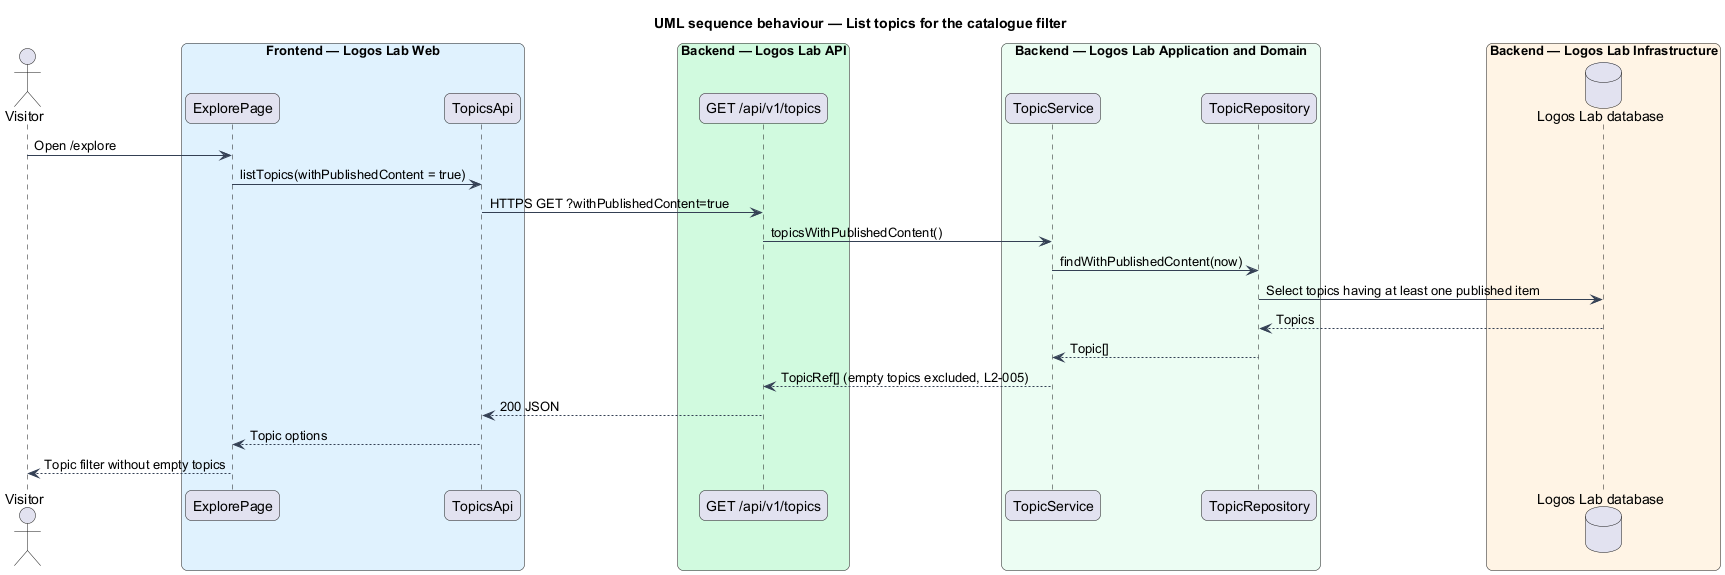

The diagram above was rendered by PlantUML. Its source (embedded in the PNG):
@startuml
title UML sequence behaviour — List topics for the catalogue filter
skinparam backgroundColor #FFFFFF
skinparam shadowing false
skinparam roundcorner 12
skinparam defaultFontName Arial
skinparam ArrowColor #344054
skinparam rectangle {
  BorderColor #344054
  FontColor #101828
}
skinparam package {
  BorderColor #667085
  FontColor #101828
  BackgroundColor #F9FAFB
}
actor "Visitor" as actor
box "Frontend — Logos Lab Web" #E0F2FE
  participant "ExplorePage" as ExplorePage
  participant "TopicsApi" as TopicsApi
end box
box "Backend — Logos Lab API" #D1FADF
  participant "GET /api/v1/topics" as route
end box
box "Backend — Logos Lab Application and Domain" #ECFDF3
  participant "TopicService" as TopicService
  participant "TopicRepository" as TopicRepository
end box
box "Backend — Logos Lab Infrastructure" #FFF4E5
  database "Logos Lab database" as db
end box
actor -> ExplorePage : Open /explore
ExplorePage -> TopicsApi : listTopics(withPublishedContent = true)
TopicsApi -> route : HTTPS GET ?withPublishedContent=true
route -> TopicService : topicsWithPublishedContent()
TopicService -> TopicRepository : findWithPublishedContent(now)
TopicRepository -> db : Select topics having at least one published item
db --> TopicRepository : Topics
TopicRepository --> TopicService : Topic[]
TopicService --> route : TopicRef[] (empty topics excluded, L2-005)
route --> TopicsApi : 200 JSON
TopicsApi --> ExplorePage : Topic options
ExplorePage --> actor : Topic filter without empty topics
@enduml